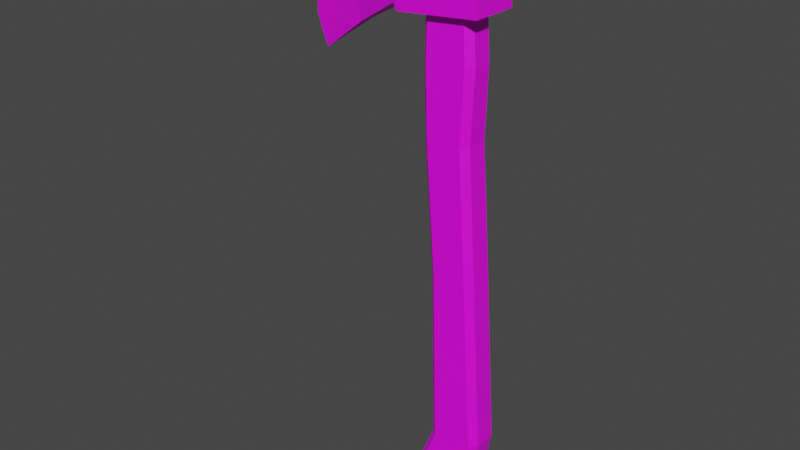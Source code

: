 # Source: Axe.blend  (saved by Blender 2.82.7; exported with 4.5.12 LTS)
import bpy
from mathutils import Matrix  # noqa: F401  (used for matrix-valued properties, if any)

bpy.ops.wm.read_factory_settings(use_empty=True)
scene = bpy.context.scene
scene.name = 'Scene'

# ---- collections
col_collection = bpy.data.collections.new('Collection'); scene.collection.children.link(col_collection)

# ---- images (referenced by path relative to the original .blend; pixels are not part of the script)
import os
ASSET_DIR = os.environ.get("B2B_ASSET_DIR", "")  # directory of the original .blend (textures are referenced by path, not embedded)
HERE = os.path.dirname(os.path.abspath(__file__))  # packed textures are extracted next to this script under _unpacked/

def load_image(name, relpath, width, height, colorspace="sRGB"):
    """Load a texture the original file referenced (path relative to the .blend, or extracted next to this script)."""
    p = next((c for c in (os.path.join(HERE, relpath), os.path.join(ASSET_DIR, relpath)) if relpath and os.path.exists(c)), "")
    if p:
        img = bpy.data.images.load(p, check_existing=True)
        img.name = name
    else:  # same state as the original file: an image datablock whose file is absent (Cycles renders it pink)
        img = bpy.data.images.new(name, width, height)
        img.source = "FILE"
        img.filepath = "//" + (relpath or name)
    img.colorspace_settings.name = colorspace
    return img
img_colorpalette_png = load_image('ColorPalette.png', 'ColorPalette.png', 1024, 1024, 'sRGB')

# ---- materials (node trees are filled in below, after node groups)
mat_colorpalette = bpy.data.materials.new('ColorPalette')
mat_colorpalette.use_transparent_shadow = False

# ---- material node trees
mat_colorpalette.use_nodes = True; mat_colorpalette.node_tree.nodes.clear()
_N = mat_colorpalette.node_tree.nodes; _L = mat_colorpalette.node_tree.links
n0 = _N.new('ShaderNodeOutputMaterial'); n0.name = 'Material Output'; n0.location = (300, 300)
n1 = _N.new('ShaderNodeBsdfPrincipled'); n1.name = 'Principled BSDF'; n1.location = (10, 300)
n1.distribution = 'GGX'
n1.subsurface_method = 'BURLEY'
n1.inputs[3].default_value = 1.45
n1.inputs[27].default_value = (0.0, 0.0, 0.0, 1.0)
n1.inputs[28].default_value = 1.0
n2 = _N.new('ShaderNodeTexImage'); n2.name = 'Image Texture'; n2.location = (-280, 280)
n2.image = img_colorpalette_png
_L.new(n1.outputs[0], n0.inputs[0])
_L.new(n2.outputs[0], n1.inputs[0])
n0.is_active_output = True

# ---- world
world_world = bpy.data.worlds.new('World'); scene.world = world_world
world_world.use_nodes = True; world_world.node_tree.nodes.clear()
_N = world_world.node_tree.nodes; _L = world_world.node_tree.links
n0 = _N.new('ShaderNodeOutputWorld'); n0.name = 'World Output'; n0.location = (300, 300)
n1 = _N.new('ShaderNodeBackground'); n1.name = 'Background'; n1.location = (10, 300)
n1.inputs[0].default_value = (0.05088, 0.05088, 0.05088, 1.0)
_L.new(n1.outputs[0], n0.inputs[0])
n0.is_active_output = True
world_world.color = (0.05088, 0.05088, 0.05088)
world_world.use_sun_shadow = False
world_world.sun_shadow_jitter_overblur = 0.0

# ---- meshes
me_cube_007 = bpy.data.meshes.new('Cube.007')
me_cube_007.from_pydata([(-0.4204, -0.1856, 1.592), (-0.4337, -0.1823, 2.072), (-0.4211, 0.1885, 1.592), (-0.4343, 0.1847, 2.072), (0.2046, -0.1836, 1.649), (0.1743, -0.1836, 2.109), (0.2046, 0.1836, 1.649), (0.1743, 0.1836, 2.109), (-0.4606, -0.1758, 1.639), (-0.6573, -0.1278, 2.081), (-0.4609, 0.177, 1.639), (-0.6556, 0.1213, 2.081), (-0.8317, -0.06459, 1.421), (-1.024, -0.06459, 2.157), (-0.8317, 0.06459, 1.421), (-1.024, 0.06459, 2.157), (-1.203, -4.412e-07, 1.152), (-1.28, -4.686e-07, 2.266), (-1.33, -4.441e-07, 1.521), (-1.351, -4.64e-07, 1.963), (-1.294, -4.485e-07, 1.388), (-1.334, -4.64e-07, 2.107), (-1.252, -4.458e-07, 1.265), (-1.28, -0.00726, 1.486), (-1.361, -4.574e-07, 1.751), (-1.28, 0.007259, 1.486), (-0.263, -0.1204, -2.291), (-0.3108, -0.07372, -2.279), (-0.2874, -0.1516, -2.106), (-0.3349, -0.105, -2.093), (-0.3176, 0.04306, -2.278), (-0.2758, 0.09505, -2.29), (-0.3456, 0.0761, -2.092), (-0.304, 0.1281, -2.104), (-0.06678, -0.05138, -2.351), (-0.1134, -0.1036, -2.338), (0.1545, -0.07424, -2.199), (0.1087, -0.1264, -2.185), (-0.1259, 0.1118, -2.337), (-0.07364, 0.06546, -2.35), (0.09242, 0.1532, -2.184), (0.1439, 0.1069, -2.198), (-0.09015, -0.1413, -1.6), (-0.1427, -0.09353, -1.604), (-0.1484, 0.08781, -1.604), (-0.09882, 0.1387, -1.599), (0.261, -0.08096, -1.568), (0.2119, -0.1319, -1.573), (0.2031, 0.1482, -1.572), (0.2553, 0.1004, -1.568), (-0.1327, -0.1322, -0.2412), (-0.1833, -0.08288, -0.2472), (-0.1833, 0.08288, -0.2472), (-0.1327, 0.1322, -0.2411), (0.1747, -0.0829, -0.2044), (0.1244, -0.1322, -0.2104), (0.1244, 0.1322, -0.2104), (0.1747, 0.0829, -0.2044), (-0.2103, -0.1281, 0.7213), (-0.2607, -0.07875, 0.7156), (-0.2607, 0.07875, 0.7156), (-0.2102, 0.1281, 0.7214), (0.1054, -0.07877, 0.7571), (0.0552, -0.1281, 0.7514), (0.05516, 0.1281, 0.7514), (0.1054, 0.07877, 0.7571), (-0.2322, -0.1221, 1.273), (-0.2825, -0.07281, 1.27), (-0.2825, 0.07282, 1.27), (-0.2321, 0.1221, 1.273), (0.125, -0.07283, 1.298), (0.07502, -0.1221, 1.295), (0.07499, 0.1221, 1.295), (0.125, 0.07283, 1.298), (-0.2602, -0.07219, 2.137), (-0.2202, -0.1114, 2.14), (-0.2202, 0.1114, 2.14), (-0.2602, 0.07219, 2.137), (0.02845, -0.1114, 2.157), (0.0682, -0.0722, 2.16), (0.0682, 0.0722, 2.16), (0.02842, 0.1114, 2.157)], [], [(35, 37, 28, 26), (40, 33, 45, 48), (36, 41, 49, 46), (32, 29, 43, 44), (27, 29, 32, 30), (39, 41, 36, 34), (52, 51, 59, 60), (44, 43, 51, 52), (28, 37, 47, 42), (31, 33, 40, 38), (56, 53, 61, 64), (42, 47, 55, 50), (48, 45, 53, 56), (46, 49, 57, 54), (62, 65, 73, 70), (54, 57, 65, 62), (60, 59, 67, 68), (50, 55, 63, 58), (80, 81, 76, 77, 74, 75, 78, 79), (68, 67, 74, 77), (58, 63, 71, 66), (64, 61, 69, 72), (66, 71, 78, 75), (72, 69, 76, 81), (70, 73, 80, 79), (1, 3, 11, 9), (2, 3, 7, 6), (6, 7, 5, 4), (4, 5, 1, 0), (2, 6, 4, 0), (7, 3, 1, 5), (11, 10, 14, 15), (2, 0, 8, 10), (3, 2, 10, 11), (0, 1, 9, 8), (12, 13, 17, 21, 19, 24, 18, 23, 20, 22, 16), (8, 9, 13, 12), (9, 11, 15, 13), (10, 8, 12, 14), (15, 14, 16, 22, 20, 25, 18, 24, 19, 21, 17), (25, 23, 18), (23, 25, 20), (15, 17, 13), (14, 12, 16), (26, 28, 29, 27), (33, 31, 30, 32), (41, 39, 38, 40), (37, 35, 34, 36), (32, 44, 45, 33), (49, 41, 40, 48), (47, 37, 36, 46), (28, 42, 43, 29), (48, 56, 57, 49), (55, 47, 46, 54), (42, 50, 51, 43), (53, 45, 44, 52), (54, 62, 63, 55), (59, 51, 50, 58), (52, 60, 61, 53), (65, 57, 56, 64), (60, 68, 69, 61), (73, 65, 64, 72), (71, 63, 62, 70), (58, 66, 67, 59), (72, 81, 80, 73), (78, 71, 70, 79), (66, 75, 74, 67), (76, 69, 68, 77), (30, 31, 38, 39, 34, 35, 26, 27)])
_uv = me_cube_007.uv_layers.new(name='UVMap')
_uv.uv.foreach_set('vector', [0.4375, 0.1862, 0.4493, 0.1857, 0.4493, 0.1954, 0.4375, 0.195, 0.4493, 0.1716, 0.4493, 0.1619, 0.4493, 0.1624, 0.4493, 0.1712, 0.4493, 0.1825, 0.4493, 0.1748, 0.4493, 0.1748, 0.4493, 0.1825, 0.4493, 0.1588, 0.4493, 0.1511, 0.4493, 0.1511, 0.4493, 0.1588, 0.4375, 0.1517, 0.4493, 0.1511, 0.4493, 0.1588, 0.4375, 0.1581, 0.4375, 0.1754, 0.4493, 0.1748, 0.4493, 0.1825, 0.4375, 0.1819, 0.4493, 0.1586, 0.4493, 0.1512, 0.4493, 0.1513, 0.4493, 0.1586, 0.4493, 0.1588, 0.4493, 0.1511, 0.4493, 0.1512, 0.4493, 0.1586, 0.4493, 0.1954, 0.4493, 0.1857, 0.4493, 0.1861, 0.4493, 0.1949, 0.4375, 0.1623, 0.4493, 0.1619, 0.4493, 0.1716, 0.4375, 0.1711, 0.4493, 0.171, 0.4493, 0.1625, 0.4493, 0.1625, 0.4493, 0.1711, 0.4493, 0.1949, 0.4493, 0.1861, 0.4493, 0.1862, 0.4493, 0.1948, 0.4493, 0.1712, 0.4493, 0.1624, 0.4493, 0.1625, 0.4493, 0.171, 0.4493, 0.1825, 0.4493, 0.1748, 0.4493, 0.1749, 0.4493, 0.1824, 0.4493, 0.1823, 0.4493, 0.175, 0.4493, 0.1751, 0.4493, 0.1822, 0.4493, 0.1824, 0.4493, 0.1749, 0.4493, 0.175, 0.4493, 0.1823, 0.4493, 0.1586, 0.4493, 0.1513, 0.4493, 0.1514, 0.4493, 0.1585, 0.4493, 0.1948, 0.4493, 0.1862, 0.4493, 0.1862, 0.4493, 0.1948, 0.4493, 0.1748, 0.4508, 0.1727, 0.4597, 0.1727, 0.4612, 0.1748, 0.4612, 0.1825, 0.4598, 0.1846, 0.4508, 0.1846, 0.4493, 0.1825, 0.4493, 0.1585, 0.4493, 0.1514, 0.4493, 0.1511, 0.4493, 0.1588, 0.4493, 0.1948, 0.4493, 0.1862, 0.4493, 0.186, 0.4493, 0.195, 0.4493, 0.1711, 0.4493, 0.1625, 0.4493, 0.1623, 0.4493, 0.1713, 0.4493, 0.195, 0.4493, 0.186, 0.4493, 0.186, 0.4493, 0.195, 0.4493, 0.1713, 0.4493, 0.1623, 0.4493, 0.1623, 0.4493, 0.1713, 0.4493, 0.1822, 0.4493, 0.1751, 0.4493, 0.1748, 0.4493, 0.1825, 0.09792, 0.8051, 0.09792, 0.7943, 0.09792, 0.7943, 0.09792, 0.8051, 0.07625, 0.7835, 0.08708, 0.7835, 0.08708, 0.7943, 0.07625, 0.7943, 0.07625, 0.7943, 0.08708, 0.7943, 0.08708, 0.8051, 0.07625, 0.8051, 0.07625, 0.8051, 0.08708, 0.8051, 0.08708, 0.816, 0.07625, 0.816, 0.06542, 0.7943, 0.07625, 0.7943, 0.07625, 0.8051, 0.06542, 0.8051, 0.08708, 0.7943, 0.09792, 0.7943, 0.09792, 0.8051, 0.08708, 0.8051, 0.08708, 0.7835, 0.07625, 0.7835, 0.07625, 0.7835, 0.08708, 0.7835, 0.06542, 0.7943, 0.06542, 0.8051, 0.06542, 0.8051, 0.06542, 0.7943, 0.08708, 0.7835, 0.07625, 0.7835, 0.07625, 0.7835, 0.08708, 0.7835, 0.07625, 0.816, 0.08708, 0.816, 0.08708, 0.816, 0.07625, 0.816, 0.07625, 0.816, 0.08708, 0.816, 0.08708, 0.816, 0.08573, 0.816, 0.08438, 0.816, 0.08302, 0.816, 0.08167, 0.816, 0.08031, 0.816, 0.07896, 0.816, 0.0776, 0.816, 0.07625, 0.816, 0.07625, 0.816, 0.08708, 0.816, 0.08708, 0.816, 0.07625, 0.816, 0.09792, 0.8051, 0.09792, 0.7943, 0.09792, 0.7943, 0.09792, 0.8051, 0.06542, 0.7943, 0.06542, 0.8051, 0.06542, 0.8051, 0.06542, 0.7943, 0.08708, 0.7835, 0.07625, 0.7835, 0.07625, 0.7835, 0.0776, 0.7835, 0.07896, 0.7835, 0.08031, 0.7835, 0.08167, 0.7835, 0.08302, 0.7835, 0.08438, 0.7835, 0.08573, 0.7835, 0.08708, 0.7835, 0.08031, 0.7835, 0.08031, 0.816, 0.08167, 0.7835, 0.08031, 0.816, 0.08031, 0.7835, 0.07896, 0.816, 0.08708, 0.7835, 0.08708, 0.7835, 0.08708, 0.816, 0.07625, 0.7835, 0.07625, 0.816, 0.07625, 0.7835, 0.4375, 0.195, 0.4493, 0.1954, 0.4489, 0.1964, 0.4375, 0.1964, 0.4493, 0.1619, 0.4375, 0.1623, 0.4375, 0.1581, 0.4493, 0.1588, 0.4493, 0.1748, 0.4375, 0.1754, 0.4375, 0.1711, 0.4493, 0.1716, 0.4493, 0.1857, 0.4375, 0.1862, 0.4375, 0.1819, 0.4493, 0.1825, 0.4493, 0.1588, 0.4493, 0.1588, 0.4493, 0.1624, 0.4493, 0.1619, 0.4493, 0.1748, 0.4493, 0.1748, 0.4493, 0.1716, 0.4493, 0.1712, 0.4493, 0.1861, 0.4493, 0.1857, 0.4493, 0.1825, 0.4493, 0.1825, 0.4493, 0.1954, 0.4493, 0.1949, 0.4493, 0.1964, 0.4493, 0.1964, 0.4493, 0.1712, 0.4493, 0.171, 0.4493, 0.1749, 0.4493, 0.1748, 0.4493, 0.1862, 0.4493, 0.1861, 0.4493, 0.1825, 0.4493, 0.1824, 0.4493, 0.1949, 0.4493, 0.1948, 0.4493, 0.1964, 0.4493, 0.1964, 0.4493, 0.1625, 0.4493, 0.1624, 0.4493, 0.1588, 0.4493, 0.1586, 0.4493, 0.1824, 0.4493, 0.1823, 0.4493, 0.1862, 0.4493, 0.1862, 0.4493, 0.1513, 0.4493, 0.1512, 0.4493, 0.149, 0.4493, 0.149, 0.4493, 0.1586, 0.4493, 0.1586, 0.4493, 0.1625, 0.4493, 0.1625, 0.4493, 0.175, 0.4493, 0.1749, 0.4493, 0.171, 0.4493, 0.1711, 0.4493, 0.1586, 0.4493, 0.1585, 0.4493, 0.1623, 0.4493, 0.1625, 0.4493, 0.1751, 0.4493, 0.175, 0.4493, 0.1711, 0.4493, 0.1713, 0.4493, 0.186, 0.4493, 0.1862, 0.4493, 0.1823, 0.4493, 0.1822, 0.4493, 0.1948, 0.4493, 0.195, 0.4493, 0.1964, 0.4493, 0.1964, 0.4493, 0.1713, 0.4493, 0.1713, 0.4493, 0.1748, 0.4493, 0.1751, 0.4493, 0.186, 0.4493, 0.186, 0.4493, 0.1822, 0.4493, 0.1825, 0.4493, 0.195, 0.4493, 0.195, 0.4493, 0.1964, 0.4493, 0.1964, 0.4493, 0.1623, 0.4493, 0.1623, 0.4493, 0.1585, 0.4493, 0.1588, 0.4256, 0.1754, 0.427, 0.1727, 0.4359, 0.1727, 0.4375, 0.1754, 0.4375, 0.1819, 0.4359, 0.1846, 0.427, 0.1846, 0.4256, 0.1819])
me_cube_007.materials.append(mat_colorpalette)
me_cube_007.use_remesh_fix_poles = True
me_cube_007.use_remesh_preserve_attributes = False
me_cube_007.use_mirror_vertex_groups = False
me_cube_007.update()

# ---- objects
ob_axe = bpy.data.objects.new('Axe', me_cube_007)

# ---- transforms, parenting, visibility, modifiers, constraints
ob_axe.location = (0.0, 0.0, -3.725e-09)
ob_axe.scale = (0.1336, 0.1336, 0.1336)
ob_axe.lineart.crease_threshold = 0.0

# ---- collection membership
col_collection.objects.link(ob_axe)

# ---- scene / render settings (as saved in the file)
scene.frame_start = 1; scene.frame_end = 250; scene.frame_set(1)
scene.render.engine = 'BLENDER_EEVEE_NEXT'
scene.cycles.use_denoising = False
scene.cycles.samples = 128
scene.cycles.sampling_pattern = 'TABULATED_SOBOL'
scene.cycles.use_adaptive_sampling = False
scene.cycles.use_light_tree = False
scene.view_settings.view_transform = 'Filmic'
bpy.context.view_layer.update()

# ---- added for rendering (the .blend has no active camera and no usable light): camera, sun
cam_auto = bpy.data.cameras.new('AutoCamera')
cam_auto.lens = 50.0
cam_auto.sensor_width = 36.0
cam_auto.clip_end = 1000.0
ob_auto_camera = bpy.data.objects.new('AutoCamera', cam_auto)
scene.collection.objects.link(ob_auto_camera)
ob_auto_camera.location = (0.533211, -0.727815, 0.479628)
ob_auto_camera.rotation_euler = (1.09748, -7.21219e-08, 0.694738)
scene.camera = ob_auto_camera
light_auto_sun = bpy.data.lights.new('AutoSun', 'SUN')
light_auto_sun.energy = 3.0
light_auto_sun.angle = 0.0523599
ob_auto_sun = bpy.data.objects.new('AutoSun', light_auto_sun)
scene.collection.objects.link(ob_auto_sun)
ob_auto_sun.rotation_euler = (0.872665, 0.174533, 0.523599)
bpy.context.view_layer.update()
